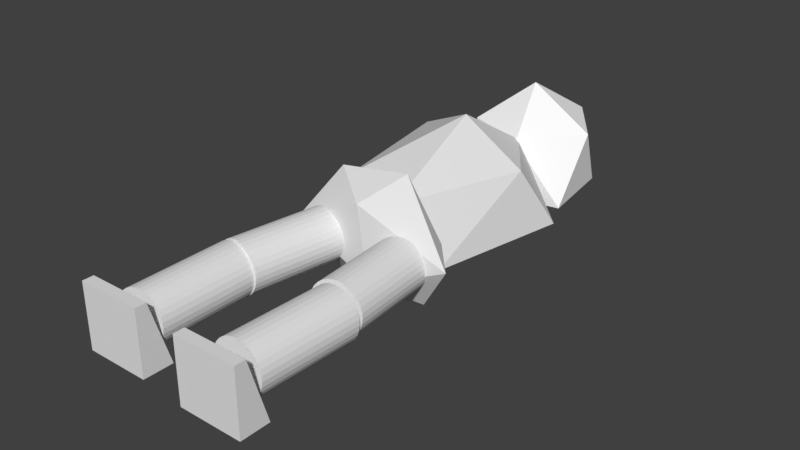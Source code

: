# Source: Player.blend  (saved by Blender 2.79.0; exported with 4.5.12 LTS)
import bpy
from mathutils import Matrix  # noqa: F401  (used for matrix-valued properties, if any)

bpy.ops.wm.read_factory_settings(use_empty=True)
scene = bpy.context.scene
scene.name = 'Scene'

# ---- collections
col_collection_1 = bpy.data.collections.new('Collection 1'); scene.collection.children.link(col_collection_1)

# ---- materials (node trees are filled in below, after node groups)
mat_c__lbremasteredrequiem_pc_nzp_models_vmodels_karambit2 = bpy.data.materials.new('C:\\lbremasteredrequiem\\pc\\nzp\\models\\VModels\\karambit2')
mat_c__lbremasteredrequiem_pc_nzp_models_vmodels_karambit2.alpha_threshold = 0.0
mat_c__lbremasteredrequiem_pc_nzp_models_vmodels_karambit2.use_transparent_shadow = False
mat_c__lbremasteredrequiem_pc_nzp_models_vmodels_karambit2.diffuse_color = (1.0, 1.0, 1.0, 1.0)
mat_c__lbremasteredrequiem_pc_nzp_models_vmodels_karambit2.roughness = 0.5

# ---- material node trees

# ---- world
world_world = bpy.data.worlds.new('World'); scene.world = world_world
world_world.color = (0.05088, 0.05088, 0.05088)
world_world.use_sun_shadow = False
world_world.sun_shadow_jitter_overblur = 0.0
world_world.cycles.sampling_method = 'MANUAL'

# ---- meshes
me_foot1 = bpy.data.meshes.new('foot1')
me_foot1.from_pydata([(-0.4464, -0.135, -0.4464), (-0.4464, -0.135, 0.4464), (-0.4464, 0.2786, -0.4464), (-0.4464, 0.01754, 0.4464), (0.4464, -0.135, -0.4464), (0.4464, -0.135, 0.4464), (0.4464, 0.2786, -0.4464), (0.4464, 0.01754, 0.4464)], [], [(0, 1, 3, 2), (2, 3, 7, 6), (6, 7, 5, 4), (4, 5, 1, 0), (2, 6, 4, 0), (7, 3, 1, 5)])
me_foot1.use_remesh_preserve_volume = False
me_foot1.use_remesh_preserve_attributes = False
me_foot1.use_mirror_vertex_groups = False
me_foot1.update()
me_foot2 = bpy.data.meshes.new('foot2')
me_foot2.from_pydata([(-0.4464, -0.135, -0.4464), (-0.4464, -0.135, 0.4464), (-0.4464, 0.2786, -0.4464), (-0.4464, 0.01754, 0.4464), (0.4464, -0.135, -0.4464), (0.4464, -0.135, 0.4464), (0.4464, 0.2786, -0.4464), (0.4464, 0.01754, 0.4464)], [], [(0, 1, 3, 2), (2, 3, 7, 6), (6, 7, 5, 4), (4, 5, 1, 0), (2, 6, 4, 0), (7, 3, 1, 5)])
me_foot2.use_remesh_preserve_volume = False
me_foot2.use_remesh_preserve_attributes = False
me_foot2.use_mirror_vertex_groups = False
me_foot2.update()
me_leg3 = bpy.data.meshes.new('leg3')
me_leg3.from_pydata([(0.3319, 1.004, -3.005), (-0.1106, 1.026, 0.9671), (0.5256, 0.9838, -2.981), (0.08308, 1.006, 0.9904), (0.7115, 0.9263, -2.958), (0.269, 0.9487, 1.014), (0.8827, 0.8334, -2.936), (0.4402, 0.8558, 1.036), (1.032, 0.7087, -2.915), (0.5899, 0.731, 1.057), (1.155, 0.5568, -2.896), (0.7125, 0.5792, 1.076), (1.246, 0.3837, -2.881), (0.8033, 0.4061, 1.091), (1.301, 0.196, -2.87), (0.8587, 0.2184, 1.102), (1.319, 0.0009168, -2.862), (0.8766, 0.02328, 1.11), (1.299, -0.194, -2.859), (0.8563, -0.1717, 1.112), (1.241, -0.3814, -2.861), (0.7987, -0.359, 1.111), (1.148, -0.554, -2.868), (0.7058, -0.5316, 1.104), (1.024, -0.7051, -2.878), (0.5814, -0.6827, 1.094), (0.8727, -0.8289, -2.893), (0.4302, -0.8066, 1.079), (0.7004, -0.9208, -2.911), (0.2579, -0.8984, 1.061), (0.5137, -0.9771, -2.931), (0.07124, -0.9548, 1.041), (0.3199, -0.9957, -2.953), (-0.1226, -0.9734, 1.019), (0.1262, -0.976, -2.976), (-0.3163, -0.9536, 0.9953), (-0.05974, -0.9185, -3.0), (-0.5022, -0.8961, 0.972), (-0.2309, -0.8256, -3.022), (-0.6734, -0.8032, 0.9494), (-0.3806, -0.7008, -3.043), (-0.8231, -0.6785, 0.9285), (-0.5032, -0.549, -3.062), (-0.9457, -0.5266, 0.9101), (-0.594, -0.3759, -3.077), (-1.036, -0.3535, 0.8949), (-0.6493, -0.1882, -3.088), (-1.092, -0.1658, 0.8834), (-0.6673, 0.006899, -3.096), (-1.11, 0.02926, 0.8761), (-0.647, 0.2019, -3.098), (-1.089, 0.2242, 0.8733), (-0.5893, 0.3892, -3.097), (-1.032, 0.4116, 0.8752), (-0.4965, 0.5618, -3.09), (-0.939, 0.5841, 0.8815), (-0.3721, 0.7129, -3.08), (-0.8146, 0.7352, 0.8921), (-0.2208, 0.8367, -3.065), (-0.6633, 0.8591, 0.9066), (-0.04858, 0.9286, -3.047), (-0.4911, 0.951, 0.9244), (0.1381, 0.9849, -3.027), (-0.3044, 1.007, 0.9448)], [], [(0, 1, 3, 2), (2, 3, 5, 4), (4, 5, 7, 6), (6, 7, 9, 8), (8, 9, 11, 10), (10, 11, 13, 12), (12, 13, 15, 14), (14, 15, 17, 16), (16, 17, 19, 18), (18, 19, 21, 20), (20, 21, 23, 22), (22, 23, 25, 24), (24, 25, 27, 26), (26, 27, 29, 28), (28, 29, 31, 30), (30, 31, 33, 32), (32, 33, 35, 34), (34, 35, 37, 36), (36, 37, 39, 38), (38, 39, 41, 40), (40, 41, 43, 42), (42, 43, 45, 44), (44, 45, 47, 46), (46, 47, 49, 48), (48, 49, 51, 50), (50, 51, 53, 52), (52, 53, 55, 54), (54, 55, 57, 56), (56, 57, 59, 58), (58, 59, 61, 60), (3, 1, 63, 61, 59, 57, 55, 53, 51, 49, 47, 45, 43, 41, 39, 37, 35, 33, 31, 29, 27, 25, 23, 21, 19, 17, 15, 13, 11, 9, 7, 5), (60, 61, 63, 62), (62, 63, 1, 0), (0, 2, 4, 6, 8, 10, 12, 14, 16, 18, 20, 22, 24, 26, 28, 30, 32, 34, 36, 38, 40, 42, 44, 46, 48, 50, 52, 54, 56, 58, 60, 62)])
me_leg3.use_remesh_preserve_volume = False
me_leg3.use_remesh_preserve_attributes = False
me_leg3.use_mirror_vertex_groups = False
me_leg3.update()
me_leg4 = bpy.data.meshes.new('leg4')
me_leg4.from_pydata([(0.3319, 1.004, -3.005), (-0.1106, 1.026, 0.9671), (0.5256, 0.9838, -2.981), (0.08308, 1.006, 0.9904), (0.7115, 0.9263, -2.958), (0.269, 0.9487, 1.014), (0.8827, 0.8334, -2.936), (0.4402, 0.8558, 1.036), (1.032, 0.7087, -2.915), (0.5899, 0.731, 1.057), (1.155, 0.5568, -2.896), (0.7125, 0.5792, 1.076), (1.246, 0.3837, -2.881), (0.8033, 0.4061, 1.091), (1.301, 0.196, -2.87), (0.8587, 0.2184, 1.102), (1.319, 0.0009168, -2.862), (0.8766, 0.02328, 1.11), (1.299, -0.194, -2.859), (0.8563, -0.1717, 1.112), (1.241, -0.3814, -2.861), (0.7987, -0.359, 1.111), (1.148, -0.554, -2.868), (0.7058, -0.5316, 1.104), (1.024, -0.7051, -2.878), (0.5814, -0.6827, 1.094), (0.8727, -0.8289, -2.893), (0.4302, -0.8066, 1.079), (0.7004, -0.9208, -2.911), (0.2579, -0.8984, 1.061), (0.5137, -0.9771, -2.931), (0.07124, -0.9548, 1.041), (0.3199, -0.9957, -2.953), (-0.1226, -0.9734, 1.019), (0.1262, -0.976, -2.976), (-0.3163, -0.9536, 0.9953), (-0.05974, -0.9185, -3.0), (-0.5022, -0.8961, 0.972), (-0.2309, -0.8256, -3.022), (-0.6734, -0.8032, 0.9494), (-0.3806, -0.7008, -3.043), (-0.8231, -0.6785, 0.9285), (-0.5032, -0.549, -3.062), (-0.9457, -0.5266, 0.9101), (-0.594, -0.3759, -3.077), (-1.036, -0.3535, 0.8949), (-0.6493, -0.1882, -3.088), (-1.092, -0.1658, 0.8834), (-0.6673, 0.006899, -3.096), (-1.11, 0.02926, 0.8761), (-0.647, 0.2019, -3.098), (-1.089, 0.2242, 0.8733), (-0.5893, 0.3892, -3.097), (-1.032, 0.4116, 0.8752), (-0.4965, 0.5618, -3.09), (-0.939, 0.5841, 0.8815), (-0.3721, 0.7129, -3.08), (-0.8146, 0.7352, 0.8921), (-0.2208, 0.8367, -3.065), (-0.6633, 0.8591, 0.9066), (-0.04858, 0.9286, -3.047), (-0.4911, 0.951, 0.9244), (0.1381, 0.9849, -3.027), (-0.3044, 1.007, 0.9448)], [], [(0, 1, 3, 2), (2, 3, 5, 4), (4, 5, 7, 6), (6, 7, 9, 8), (8, 9, 11, 10), (10, 11, 13, 12), (12, 13, 15, 14), (14, 15, 17, 16), (16, 17, 19, 18), (18, 19, 21, 20), (20, 21, 23, 22), (22, 23, 25, 24), (24, 25, 27, 26), (26, 27, 29, 28), (28, 29, 31, 30), (30, 31, 33, 32), (32, 33, 35, 34), (34, 35, 37, 36), (36, 37, 39, 38), (38, 39, 41, 40), (40, 41, 43, 42), (42, 43, 45, 44), (44, 45, 47, 46), (46, 47, 49, 48), (48, 49, 51, 50), (50, 51, 53, 52), (52, 53, 55, 54), (54, 55, 57, 56), (56, 57, 59, 58), (58, 59, 61, 60), (3, 1, 63, 61, 59, 57, 55, 53, 51, 49, 47, 45, 43, 41, 39, 37, 35, 33, 31, 29, 27, 25, 23, 21, 19, 17, 15, 13, 11, 9, 7, 5), (60, 61, 63, 62), (62, 63, 1, 0), (0, 2, 4, 6, 8, 10, 12, 14, 16, 18, 20, 22, 24, 26, 28, 30, 32, 34, 36, 38, 40, 42, 44, 46, 48, 50, 52, 54, 56, 58, 60, 62)])
me_leg4.use_remesh_preserve_volume = False
me_leg4.use_remesh_preserve_attributes = False
me_leg4.use_mirror_vertex_groups = False
me_leg4.update()
me_leg = bpy.data.meshes.new('leg')
me_leg.from_pydata([(0.3319, 1.004, -3.005), (-0.1106, 1.026, 0.9671), (0.5256, 0.9838, -2.981), (0.08308, 1.006, 0.9904), (0.7115, 0.9263, -2.958), (0.269, 0.9487, 1.014), (0.8827, 0.8334, -2.936), (0.4402, 0.8558, 1.036), (1.032, 0.7087, -2.915), (0.5899, 0.731, 1.057), (1.155, 0.5568, -2.896), (0.7125, 0.5792, 1.076), (1.246, 0.3837, -2.881), (0.8033, 0.4061, 1.091), (1.301, 0.196, -2.87), (0.8587, 0.2184, 1.102), (1.319, 0.0009168, -2.862), (0.8766, 0.02328, 1.11), (1.299, -0.194, -2.859), (0.8563, -0.1717, 1.112), (1.241, -0.3814, -2.861), (0.7987, -0.359, 1.111), (1.148, -0.554, -2.868), (0.7058, -0.5316, 1.104), (1.024, -0.7051, -2.878), (0.5814, -0.6827, 1.094), (0.8727, -0.8289, -2.893), (0.4302, -0.8066, 1.079), (0.7004, -0.9208, -2.911), (0.2579, -0.8984, 1.061), (0.5137, -0.9771, -2.931), (0.07124, -0.9548, 1.041), (0.3199, -0.9957, -2.953), (-0.1226, -0.9734, 1.019), (0.1262, -0.976, -2.976), (-0.3163, -0.9536, 0.9953), (-0.05974, -0.9185, -3.0), (-0.5022, -0.8961, 0.972), (-0.2309, -0.8256, -3.022), (-0.6734, -0.8032, 0.9494), (-0.3806, -0.7008, -3.043), (-0.8231, -0.6785, 0.9285), (-0.5032, -0.549, -3.062), (-0.9457, -0.5266, 0.9101), (-0.594, -0.3759, -3.077), (-1.036, -0.3535, 0.8949), (-0.6493, -0.1882, -3.088), (-1.092, -0.1658, 0.8834), (-0.6673, 0.006899, -3.096), (-1.11, 0.02926, 0.8761), (-0.647, 0.2019, -3.098), (-1.089, 0.2242, 0.8733), (-0.5893, 0.3892, -3.097), (-1.032, 0.4116, 0.8752), (-0.4965, 0.5618, -3.09), (-0.939, 0.5841, 0.8815), (-0.3721, 0.7129, -3.08), (-0.8146, 0.7352, 0.8921), (-0.2208, 0.8367, -3.065), (-0.6633, 0.8591, 0.9066), (-0.04858, 0.9286, -3.047), (-0.4911, 0.951, 0.9244), (0.1381, 0.9849, -3.027), (-0.3044, 1.007, 0.9448)], [], [(0, 1, 3, 2), (2, 3, 5, 4), (4, 5, 7, 6), (6, 7, 9, 8), (8, 9, 11, 10), (10, 11, 13, 12), (12, 13, 15, 14), (14, 15, 17, 16), (16, 17, 19, 18), (18, 19, 21, 20), (20, 21, 23, 22), (22, 23, 25, 24), (24, 25, 27, 26), (26, 27, 29, 28), (28, 29, 31, 30), (30, 31, 33, 32), (32, 33, 35, 34), (34, 35, 37, 36), (36, 37, 39, 38), (38, 39, 41, 40), (40, 41, 43, 42), (42, 43, 45, 44), (44, 45, 47, 46), (46, 47, 49, 48), (48, 49, 51, 50), (50, 51, 53, 52), (52, 53, 55, 54), (54, 55, 57, 56), (56, 57, 59, 58), (58, 59, 61, 60), (3, 1, 63, 61, 59, 57, 55, 53, 51, 49, 47, 45, 43, 41, 39, 37, 35, 33, 31, 29, 27, 25, 23, 21, 19, 17, 15, 13, 11, 9, 7, 5), (60, 61, 63, 62), (62, 63, 1, 0), (0, 2, 4, 6, 8, 10, 12, 14, 16, 18, 20, 22, 24, 26, 28, 30, 32, 34, 36, 38, 40, 42, 44, 46, 48, 50, 52, 54, 56, 58, 60, 62)])
me_leg.use_remesh_preserve_volume = False
me_leg.use_remesh_preserve_attributes = False
me_leg.use_mirror_vertex_groups = False
me_leg.update()
me_leg2 = bpy.data.meshes.new('leg2')
me_leg2.from_pydata([(0.3319, 1.004, -3.005), (-0.1106, 1.026, 0.9671), (0.5256, 0.9838, -2.981), (0.08308, 1.006, 0.9904), (0.7115, 0.9263, -2.958), (0.269, 0.9487, 1.014), (0.8827, 0.8334, -2.936), (0.4402, 0.8558, 1.036), (1.032, 0.7087, -2.915), (0.5899, 0.731, 1.057), (1.155, 0.5568, -2.896), (0.7125, 0.5792, 1.076), (1.246, 0.3837, -2.881), (0.8033, 0.4061, 1.091), (1.301, 0.196, -2.87), (0.8587, 0.2184, 1.102), (1.319, 0.0009168, -2.862), (0.8766, 0.02328, 1.11), (1.299, -0.194, -2.859), (0.8563, -0.1717, 1.112), (1.241, -0.3814, -2.861), (0.7987, -0.359, 1.111), (1.148, -0.554, -2.868), (0.7058, -0.5316, 1.104), (1.024, -0.7051, -2.878), (0.5814, -0.6827, 1.094), (0.8727, -0.8289, -2.893), (0.4302, -0.8066, 1.079), (0.7004, -0.9208, -2.911), (0.2579, -0.8984, 1.061), (0.5137, -0.9771, -2.931), (0.07124, -0.9548, 1.041), (0.3199, -0.9957, -2.953), (-0.1226, -0.9734, 1.019), (0.1262, -0.976, -2.976), (-0.3163, -0.9536, 0.9953), (-0.05974, -0.9185, -3.0), (-0.5022, -0.8961, 0.972), (-0.2309, -0.8256, -3.022), (-0.6734, -0.8032, 0.9494), (-0.3806, -0.7008, -3.043), (-0.8231, -0.6785, 0.9285), (-0.5032, -0.549, -3.062), (-0.9457, -0.5266, 0.9101), (-0.594, -0.3759, -3.077), (-1.036, -0.3535, 0.8949), (-0.6493, -0.1882, -3.088), (-1.092, -0.1658, 0.8834), (-0.6673, 0.006899, -3.096), (-1.11, 0.02926, 0.8761), (-0.647, 0.2019, -3.098), (-1.089, 0.2242, 0.8733), (-0.5893, 0.3892, -3.097), (-1.032, 0.4116, 0.8752), (-0.4965, 0.5618, -3.09), (-0.939, 0.5841, 0.8815), (-0.3721, 0.7129, -3.08), (-0.8146, 0.7352, 0.8921), (-0.2208, 0.8367, -3.065), (-0.6633, 0.8591, 0.9066), (-0.04858, 0.9286, -3.047), (-0.4911, 0.951, 0.9244), (0.1381, 0.9849, -3.027), (-0.3044, 1.007, 0.9448)], [], [(0, 1, 3, 2), (2, 3, 5, 4), (4, 5, 7, 6), (6, 7, 9, 8), (8, 9, 11, 10), (10, 11, 13, 12), (12, 13, 15, 14), (14, 15, 17, 16), (16, 17, 19, 18), (18, 19, 21, 20), (20, 21, 23, 22), (22, 23, 25, 24), (24, 25, 27, 26), (26, 27, 29, 28), (28, 29, 31, 30), (30, 31, 33, 32), (32, 33, 35, 34), (34, 35, 37, 36), (36, 37, 39, 38), (38, 39, 41, 40), (40, 41, 43, 42), (42, 43, 45, 44), (44, 45, 47, 46), (46, 47, 49, 48), (48, 49, 51, 50), (50, 51, 53, 52), (52, 53, 55, 54), (54, 55, 57, 56), (56, 57, 59, 58), (58, 59, 61, 60), (3, 1, 63, 61, 59, 57, 55, 53, 51, 49, 47, 45, 43, 41, 39, 37, 35, 33, 31, 29, 27, 25, 23, 21, 19, 17, 15, 13, 11, 9, 7, 5), (60, 61, 63, 62), (62, 63, 1, 0), (0, 2, 4, 6, 8, 10, 12, 14, 16, 18, 20, 22, 24, 26, 28, 30, 32, 34, 36, 38, 40, 42, 44, 46, 48, 50, 52, 54, 56, 58, 60, 62)])
me_leg2.use_remesh_preserve_volume = False
me_leg2.use_remesh_preserve_attributes = False
me_leg2.use_mirror_vertex_groups = False
me_leg2.update()
me_icosphere_001 = bpy.data.meshes.new('Icosphere.001')
me_icosphere_001.from_pydata([(0.0, 0.0, -0.9749), (0.7393, -0.08036, -0.4088), (-0.2607, -0.4053, -0.4088), (-0.8944, 0.0, -0.4221), (-0.2816, 0.3857, -0.4265), (1.11, 0.2794, -0.4245), (0.2921, -0.4053, 0.4856), (-0.7079, -0.08036, 0.4856), (-1.08, 0.2996, 0.47), (0.2711, 0.3857, 0.4679), (0.8944, 0.0, 0.4724), (0.0, 0.0, 1.025)], [], [(0, 1, 2), (1, 0, 5), (0, 2, 3), (0, 3, 4), (0, 4, 5), (1, 5, 10), (2, 1, 6), (3, 2, 7), (4, 3, 8), (5, 4, 9), (1, 10, 6), (2, 6, 7), (3, 7, 8), (4, 8, 9), (5, 9, 10), (6, 10, 11), (7, 6, 11), (8, 7, 11), (9, 8, 11), (10, 9, 11)])
me_icosphere_001.use_remesh_preserve_volume = False
me_icosphere_001.use_remesh_preserve_attributes = False
me_icosphere_001.use_mirror_vertex_groups = False
me_icosphere_001.update()
me_icosphere = bpy.data.meshes.new('Icosphere')
me_icosphere.from_pydata([(0.0, 0.0, -0.9749), (0.7236, -1.475, -0.4221), (-0.2764, -1.8, -0.4221), (-0.8944, 0.0, -0.4221), (-0.2764, 0.8506, -0.4221), (1.113, 0.5308, -0.4221), (0.2764, -1.8, 0.4724), (-0.7236, -1.475, 0.4724), (-1.077, 0.551, 0.4724), (0.2764, 0.8506, 0.4724), (0.8944, 0.0, 0.4724), (0.0, 0.0, 1.025)], [], [(0, 1, 2), (1, 0, 5), (0, 2, 3), (0, 3, 4), (0, 4, 5), (1, 5, 10), (2, 1, 6), (3, 2, 7), (4, 3, 8), (5, 4, 9), (1, 10, 6), (2, 6, 7), (3, 7, 8), (4, 8, 9), (5, 9, 10), (6, 10, 11), (7, 6, 11), (8, 7, 11), (9, 8, 11), (10, 9, 11)])
me_icosphere.use_remesh_preserve_volume = False
me_icosphere.use_remesh_preserve_attributes = False
me_icosphere.use_mirror_vertex_groups = False
me_icosphere.update()
me_head = bpy.data.meshes.new('head')
me_head.from_pydata([(0.113, 0.2599, -1.084), (1.003, -0.3769, -0.5313), (-0.1634, -0.5907, -0.5313), (-0.7814, 0.2599, -0.5313), (-0.1634, 1.111, -0.5313), (0.8366, 0.7857, -0.5313), (0.3894, -0.5907, 0.3631), (-0.5399, -0.2052, 0.3631), (-0.6106, 0.7857, 0.3631), (0.3894, 1.111, 0.3631), (1.007, 0.2599, 0.3631), (0.113, 0.2599, 0.9159)], [], [(0, 1, 2), (1, 0, 5), (0, 2, 3), (0, 3, 4), (0, 4, 5), (1, 5, 10), (2, 1, 6), (3, 2, 7), (4, 3, 8), (5, 4, 9), (1, 10, 6), (2, 6, 7), (3, 7, 8), (4, 8, 9), (5, 9, 10), (6, 10, 11), (7, 6, 11), (8, 7, 11), (9, 8, 11), (10, 9, 11)])
_uv = me_head.uv_layers.new(name='C:\\lbremasteredrequiem\\pc\\nzp\\models\\VModels\\karambit2')
_uv.uv.foreach_set('vector', [0.0, 0.0, 0.0, 0.0, 0.0, 0.0, 0.0, 0.0, 0.0, 0.0, 0.0, 0.0, 0.0, 0.0, 0.0, 0.0, 0.0, 0.0, 0.0, 0.0, 0.0, 0.0, 0.0, 0.0, 0.0, 0.0, 0.0, 0.0, 0.0, 0.0, 0.0, 0.0, 0.0, 0.0, 0.0, 0.0, 0.0, 0.0, 0.0, 0.0, 0.0, 0.0, 0.0, 0.0, 0.0, 0.0, 0.0, 0.0, 0.0, 0.0, 0.0, 0.0, 0.0, 0.0, 0.0, 0.0, 0.0, 0.0, 0.0, 0.0, 0.0, 0.0, 0.0, 0.0, 0.0, 0.0, 0.0, 0.0, 0.0, 0.0, 0.0, 0.0, 0.0, 0.0, 0.0, 0.0, 0.0, 0.0, 0.0, 0.0, 0.0, 0.0, 0.0, 0.0, 0.0, 0.0, 0.0, 0.0, 0.0, 0.0, 0.0, 0.0, 0.0, 0.0, 0.0, 0.0, 0.0, 0.0, 0.0, 0.0, 0.0, 0.0, 0.0, 0.0, 0.0, 0.0, 0.0, 0.0, 0.0, 0.0, 0.0, 0.0, 0.0, 0.0, 0.0, 0.0, 0.0, 0.0, 0.0, 0.0])
me_head.materials.append(mat_c__lbremasteredrequiem_pc_nzp_models_vmodels_karambit2)
me_head.use_remesh_preserve_volume = False
me_head.use_remesh_preserve_attributes = False
me_head.use_mirror_vertex_groups = False
me_head.update()

# ---- objects
ob_cube_001 = bpy.data.objects.new('Cube.001', me_foot1)
ob_cube = bpy.data.objects.new('Cube', me_foot2)
ob_cylinder_003 = bpy.data.objects.new('Cylinder.003', me_leg3)
ob_cylinder_002 = bpy.data.objects.new('Cylinder.002', me_leg4)
ob_cylinder_001 = bpy.data.objects.new('Cylinder.001', me_leg)
ob_cylinder = bpy.data.objects.new('Cylinder', me_leg2)
ob_icosphere_001 = bpy.data.objects.new('Icosphere.001', me_icosphere_001)
ob_icosphere = bpy.data.objects.new('Icosphere', me_icosphere)
ob_c__lbremasteredrequiem_pc_nzp_models_vmodels_karambit2 = bpy.data.objects.new('C:\\lbremasteredrequiem\\pc\\nzp\\models\\VModels\\karambit2', me_head)

# ---- transforms, parenting, visibility, modifiers, constraints
ob_cube_001.location = (0.8283, -6.424, -0.2174)
ob_cube_001.lineart.crease_threshold = 0.0
ob_cube.location = (-0.7428, -6.363, -0.2174)
ob_cube.lineart.crease_threshold = 0.0
ob_cylinder_003.location = (0.8487, -5.066, -0.2174)
ob_cylinder_003.rotation_euler = (-1.609, 0.2192, -0.1271)
ob_cylinder_003.scale = (0.3619, 0.3619, 0.3619)
ob_cylinder_003.lineart.crease_threshold = 0.0
ob_cylinder_002.location = (-0.7322, -5.075, -0.2174)
ob_cylinder_002.rotation_euler = (-1.609, 0.2192, -0.079)
ob_cylinder_002.scale = (0.3619, 0.3619, 0.3619)
ob_cylinder_002.lineart.crease_threshold = 0.0
ob_cylinder_001.location = (0.7126, -3.586, -0.2174)
ob_cylinder_001.rotation_euler = (-1.609, 0.2192, -0.01415)
ob_cylinder_001.scale = (0.3619, 0.3619, 0.3619)
ob_cylinder_001.lineart.crease_threshold = 0.0
ob_cylinder.location = (-0.5789, -3.641, -0.2174)
ob_cylinder.rotation_euler = (-1.609, 0.2192, -0.2352)
ob_cylinder.scale = (0.3619, 0.3619, 0.3619)
ob_cylinder.lineart.crease_threshold = 0.0
ob_icosphere_001.location = (0.1492, -3.06, -0.1218)
ob_icosphere_001.rotation_euler = (3.127, 0.387, -0.01216)
ob_icosphere_001.lineart.crease_threshold = 0.0
ob_icosphere.location = (0.07382, -1.313, -0.1218)
ob_icosphere.lineart.crease_threshold = 0.0
ob_c__lbremasteredrequiem_pc_nzp_models_vmodels_karambit2.location = (0.0, 0.0, 0.0)
ob_c__lbremasteredrequiem_pc_nzp_models_vmodels_karambit2.lineart.crease_threshold = 0.0

# ---- collection membership
col_collection_1.objects.link(ob_cube_001)
col_collection_1.objects.link(ob_cube)
col_collection_1.objects.link(ob_cylinder_003)
col_collection_1.objects.link(ob_cylinder_002)
col_collection_1.objects.link(ob_cylinder_001)
col_collection_1.objects.link(ob_cylinder)
col_collection_1.objects.link(ob_icosphere_001)
col_collection_1.objects.link(ob_icosphere)
col_collection_1.objects.link(ob_c__lbremasteredrequiem_pc_nzp_models_vmodels_karambit2)

# ---- scene / render settings (as saved in the file)
scene.frame_start = 1; scene.frame_end = 250; scene.frame_set(3)
scene.render.engine = 'BLENDER_EEVEE_NEXT'
scene.render.resolution_percentage = 50
scene.render.dither_intensity = 0.0
scene.cycles.use_denoising = False
scene.cycles.samples = 128
scene.cycles.sampling_pattern = 'TABULATED_SOBOL'
scene.cycles.use_adaptive_sampling = False
scene.cycles.use_light_tree = False
scene.cycles.blur_glossy = 0.0
scene.cycles.sample_clamp_indirect = 0.0
scene.view_settings.view_transform = 'Standard'
bpy.context.view_layer.update()

# ---- added for rendering (the .blend has no active camera and no usable light): camera, sun
cam_auto = bpy.data.cameras.new('AutoCamera')
cam_auto.lens = 50.0
cam_auto.sensor_width = 36.0
cam_auto.clip_end = 1000.0
ob_auto_camera = bpy.data.objects.new('AutoCamera', cam_auto)
scene.collection.objects.link(ob_auto_camera)
ob_auto_camera.location = (8.09237, -12.2827, 6.22163)
ob_auto_camera.rotation_euler = (1.09748, -7.21219e-08, 0.694738)
scene.camera = ob_auto_camera
light_auto_sun = bpy.data.lights.new('AutoSun', 'SUN')
light_auto_sun.energy = 3.0
light_auto_sun.angle = 0.0523599
ob_auto_sun = bpy.data.objects.new('AutoSun', light_auto_sun)
scene.collection.objects.link(ob_auto_sun)
ob_auto_sun.rotation_euler = (0.872665, 0.174533, 0.523599)
bpy.context.view_layer.update()
